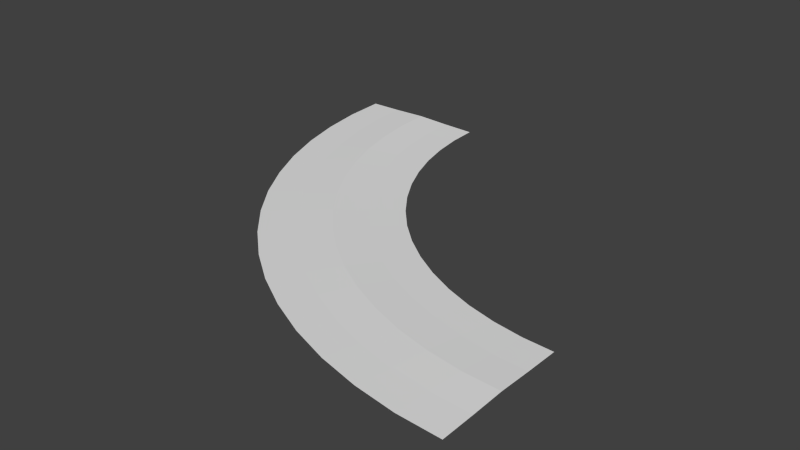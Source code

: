 # Source: road_1664_90deg.blend  (saved by Blender 2.65.0; exported with 4.5.12 LTS)
import bpy
from mathutils import Matrix  # noqa: F401  (used for matrix-valued properties, if any)

bpy.ops.wm.read_factory_settings(use_empty=True)
scene = bpy.context.scene
scene.name = 'Scene'

# ---- collections
col_collection_1 = bpy.data.collections.new('Collection 1'); scene.collection.children.link(col_collection_1)

# ---- world
world_world = bpy.data.worlds.new('World'); scene.world = world_world
world_world.color = (0.05088, 0.05088, 0.05088)
world_world.use_sun_shadow = False
world_world.sun_shadow_jitter_overblur = 0.0
world_world.cycles.sampling_method = 'MANUAL'
world_world.cycles.sample_map_resolution = 256

# ---- meshes
me_sphere_001 = bpy.data.meshes.new('Sphere.001')
me_sphere_001.from_pydata([(-0.9, 0.0, 0.0), (-1.3, 0.0, -8.766e-07), (-4.34e-07, -0.9, 0.0), (-1.543e-07, -1.3, -7.67e-07), (-0.08822, -0.8957, 0.0), (-0.1274, -1.294, -7.67e-07), (-0.1756, -0.8827, 0.0), (-0.2536, -1.275, -7.67e-07), (-0.2613, -0.8613, 0.0), (-0.3774, -1.244, -7.67e-07), (-0.3444, -0.8315, 0.0), (-0.4975, -1.201, -7.67e-07), (-0.4243, -0.7937, 0.0), (-0.6128, -1.146, -7.67e-07), (-0.5, -0.7483, 0.0), (-0.7222, -1.081, -7.67e-07), (-0.571, -0.6957, 0.0), (-0.8247, -1.005, -7.67e-07), (-0.6364, -0.6364, 0.0), (-0.9192, -0.9192, -7.67e-07), (-0.6957, -0.571, 0.0), (-1.005, -0.8247, -7.67e-07), (-0.7483, -0.5, 0.0), (-1.081, -0.7222, -7.67e-07), (-0.7937, -0.4243, 0.0), (-1.146, -0.6128, -7.67e-07), (-0.8315, -0.3444, 0.0), (-1.201, -0.4975, -7.67e-07), (-0.8613, -0.2613, 0.0), (-1.244, -0.3774, -7.67e-07), (-0.8827, -0.1756, 0.0), (-1.275, -0.2536, -7.67e-07), (-0.8957, -0.08822, 0.0), (-1.294, -0.1274, -7.67e-07), (-1.0, 0.0, 0.001563), (-1.1, 0.0, 0.004687), (-1.2, 0.0, 0.001562), (-3.436e-07, -1.0, 0.001563), (-2.71e-07, -1.1, 0.004688), (-2.091e-07, -1.2, 0.001562), (-0.09801, -0.9951, 0.001563), (-0.1078, -1.095, 0.004688), (-0.1176, -1.194, 0.001562), (-0.1951, -0.9807, 0.001563), (-0.2146, -1.079, 0.004688), (-0.2341, -1.177, 0.001562), (-0.2903, -0.9569, 0.001563), (-0.3193, -1.053, 0.004688), (-0.3483, -1.148, 0.001562), (-0.3827, -0.9238, 0.001563), (-0.421, -1.016, 0.004688), (-0.4592, -1.109, 0.001562), (-0.4714, -0.8819, 0.001563), (-0.5185, -0.9701, 0.004688), (-0.5657, -1.058, 0.001562), (-0.5555, -0.8314, 0.001563), (-0.6111, -0.9146, 0.004688), (-0.6667, -0.9977, 0.001562), (-0.6344, -0.773, 0.001563), (-0.6978, -0.8503, 0.004688), (-0.7613, -0.9276, 0.001562), (-0.7071, -0.7071, 0.001563), (-0.7778, -0.7778, 0.004688), (-0.8485, -0.8485, 0.001562), (-0.773, -0.6344, 0.001563), (-0.8503, -0.6978, 0.004688), (-0.9276, -0.7613, 0.001562), (-0.8314, -0.5555, 0.001563), (-0.9146, -0.6111, 0.004688), (-0.9977, -0.6667, 0.001562), (-0.8819, -0.4714, 0.001563), (-0.9701, -0.5185, 0.004688), (-1.058, -0.5657, 0.001562), (-0.9238, -0.3827, 0.001563), (-1.016, -0.421, 0.004688), (-1.109, -0.4592, 0.001562), (-0.9569, -0.2903, 0.001563), (-1.053, -0.3193, 0.004688), (-1.148, -0.3483, 0.001562), (-0.9807, -0.1951, 0.001563), (-1.079, -0.2146, 0.004688), (-1.177, -0.2341, 0.001562), (-0.9951, -0.09801, 0.001563), (-1.095, -0.1078, 0.004688), (-1.194, -0.1176, 0.001562)], [], [(37, 2, 4, 40), (40, 4, 6, 43), (43, 6, 8, 46), (46, 8, 10, 49), (49, 10, 12, 52), (52, 12, 14, 55), (55, 14, 16, 58), (58, 16, 18, 61), (61, 18, 20, 64), (64, 20, 22, 67), (67, 22, 24, 70), (70, 24, 26, 73), (73, 26, 28, 76), (76, 28, 30, 79), (79, 30, 32, 82), (82, 32, 0, 34), (3, 39, 42, 5), (39, 38, 41, 42), (38, 37, 40, 41), (5, 42, 45, 7), (42, 41, 44, 45), (41, 40, 43, 44), (7, 45, 48, 9), (45, 44, 47, 48), (44, 43, 46, 47), (9, 48, 51, 11), (48, 47, 50, 51), (47, 46, 49, 50), (11, 51, 54, 13), (51, 50, 53, 54), (50, 49, 52, 53), (13, 54, 57, 15), (54, 53, 56, 57), (53, 52, 55, 56), (15, 57, 60, 17), (57, 56, 59, 60), (56, 55, 58, 59), (17, 60, 63, 19), (60, 59, 62, 63), (59, 58, 61, 62), (19, 63, 66, 21), (63, 62, 65, 66), (62, 61, 64, 65), (21, 66, 69, 23), (66, 65, 68, 69), (65, 64, 67, 68), (23, 69, 72, 25), (69, 68, 71, 72), (68, 67, 70, 71), (25, 72, 75, 27), (72, 71, 74, 75), (71, 70, 73, 74), (27, 75, 78, 29), (75, 74, 77, 78), (74, 73, 76, 77), (29, 78, 81, 31), (78, 77, 80, 81), (77, 76, 79, 80), (31, 81, 84, 33), (81, 80, 83, 84), (80, 79, 82, 83), (33, 84, 36, 1), (84, 83, 35, 36), (83, 82, 34, 35)])
_uv = me_sphere_001.uv_layers.new(name='UVMap')
_uv.uv.foreach_set('vector', [0.7461, 0.0, 1.0, 0.0, 1.0, 0.25, 0.7461, 0.25, 0.7461, 0.25, 1.0, 0.25, 1.0, 0.5, 0.7461, 0.5, 0.7461, 0.5, 1.0, 0.5, 1.0, 0.7461, 0.7461, 0.7461, 0.7461, 0.7461, 1.0, 0.7461, 1.0, 1.0, 0.7461, 1.0, 0.7461, 0.0, 1.0, 0.0, 1.0, 0.25, 0.7461, 0.25, 0.7461, 0.25, 1.0, 0.25, 1.0, 0.5, 0.7461, 0.5, 0.7461, 0.5, 1.0, 0.5, 1.0, 0.7461, 0.7461, 0.7461, 0.7461, 0.7461, 1.0, 0.7461, 1.0, 1.0, 0.7461, 1.0, 0.7461, 0.0, 1.0, 0.0, 1.0, 0.25, 0.7461, 0.25, 0.7461, 0.25, 1.0, 0.25, 1.0, 0.5, 0.7461, 0.5, 0.7461, 0.5, 1.0, 0.5, 1.0, 0.7461, 0.7461, 0.7461, 0.7461, 0.7461, 1.0, 0.7461, 1.0, 1.0, 0.7461, 1.0, 0.7461, 0.0, 1.0, 0.0, 1.0, 0.25, 0.7461, 0.25, 0.7461, 0.25, 1.0, 0.25, 1.0, 0.5, 0.7461, 0.5, 0.7461, 0.5, 1.0, 0.5, 1.0, 0.7461, 0.7461, 0.7461, 0.7461, 0.7461, 1.0, 0.7461, 1.0, 1.0, 0.7461, 1.0, 0.0, 0.0, 0.25, 0.0, 0.25, 0.25, 0.0, 0.25, 0.25, 0.0, 0.5, 0.0, 0.5, 0.25, 0.25, 0.25, 0.5, 0.0, 0.7461, 0.0, 0.7461, 0.25, 0.5, 0.25, 0.0, 0.25, 0.25, 0.25, 0.25, 0.5, 0.0, 0.5, 0.25, 0.25, 0.5, 0.25, 0.5, 0.5, 0.25, 0.5, 0.5, 0.25, 0.7461, 0.25, 0.7461, 0.5, 0.5, 0.5, 0.0, 0.5, 0.25, 0.5, 0.25, 0.7461, 0.0, 0.7461, 0.25, 0.5, 0.5, 0.5, 0.5, 0.7461, 0.25, 0.7461, 0.5, 0.5, 0.7461, 0.5, 0.7461, 0.7461, 0.5, 0.7461, 0.0, 0.7461, 0.25, 0.7461, 0.25, 1.0, 0.0, 1.0, 0.25, 0.7461, 0.5, 0.7461, 0.5, 1.0, 0.25, 1.0, 0.5, 0.7461, 0.7461, 0.7461, 0.7461, 1.0, 0.5, 1.0, 0.0, 0.0, 0.25, 0.0, 0.25, 0.25, 0.0, 0.25, 0.25, 0.0, 0.5, 0.0, 0.5, 0.25, 0.25, 0.25, 0.5, 0.0, 0.7461, 0.0, 0.7461, 0.25, 0.5, 0.25, 0.0, 0.25, 0.25, 0.25, 0.25, 0.5, 0.0, 0.5, 0.25, 0.25, 0.5, 0.25, 0.5, 0.5, 0.25, 0.5, 0.5, 0.25, 0.7461, 0.25, 0.7461, 0.5, 0.5, 0.5, 0.0, 0.5, 0.25, 0.5, 0.25, 0.7461, 0.0, 0.7461, 0.25, 0.5, 0.5, 0.5, 0.5, 0.7461, 0.25, 0.7461, 0.5, 0.5, 0.7461, 0.5, 0.7461, 0.7461, 0.5, 0.7461, 0.0, 0.7461, 0.25, 0.7461, 0.25, 1.0, 0.0, 1.0, 0.25, 0.7461, 0.5, 0.7461, 0.5, 1.0, 0.25, 1.0, 0.5, 0.7461, 0.7461, 0.7461, 0.7461, 1.0, 0.5, 1.0, 0.0, 0.0, 0.25, 0.0, 0.25, 0.25, 0.0, 0.25, 0.25, 0.0, 0.5, 0.0, 0.5, 0.25, 0.25, 0.25, 0.5, 0.0, 0.7461, 0.0, 0.7461, 0.25, 0.5, 0.25, 0.0, 0.25, 0.25, 0.25, 0.25, 0.5, 0.0, 0.5, 0.25, 0.25, 0.5, 0.25, 0.5, 0.5, 0.25, 0.5, 0.5, 0.25, 0.7461, 0.25, 0.7461, 0.5, 0.5, 0.5, 0.0, 0.5, 0.25, 0.5, 0.25, 0.7461, 0.0, 0.7461, 0.25, 0.5, 0.5, 0.5, 0.5, 0.7461, 0.25, 0.7461, 0.5, 0.5, 0.7461, 0.5, 0.7461, 0.7461, 0.5, 0.7461, 0.0, 0.7461, 0.25, 0.7461, 0.25, 1.0, 0.0, 1.0, 0.25, 0.7461, 0.5, 0.7461, 0.5, 1.0, 0.25, 1.0, 0.5, 0.7461, 0.7461, 0.7461, 0.7461, 1.0, 0.5, 1.0, 0.0, 0.0, 0.25, 0.0, 0.25, 0.25, 0.0, 0.25, 0.25, 0.0, 0.5, 0.0, 0.5, 0.25, 0.25, 0.25, 0.5, 0.0, 0.7461, 0.0, 0.7461, 0.25, 0.5, 0.25, 0.0, 0.25, 0.25, 0.25, 0.25, 0.5, 0.0, 0.5, 0.25, 0.25, 0.5, 0.25, 0.5, 0.5, 0.25, 0.5, 0.5, 0.25, 0.7461, 0.25, 0.7461, 0.5, 0.5, 0.5, 0.0, 0.5, 0.25, 0.5, 0.25, 0.7461, 0.0, 0.7461, 0.25, 0.5, 0.5, 0.5, 0.5, 0.7461, 0.25, 0.7461, 0.5, 0.5, 0.7461, 0.5, 0.7461, 0.7461, 0.5, 0.7461, 0.0, 0.7461, 0.25, 0.7461, 0.25, 1.0, 0.0, 1.0, 0.25, 0.7461, 0.5, 0.7461, 0.5, 1.0, 0.25, 1.0, 0.5, 0.7461, 0.7461, 0.7461, 0.7461, 1.0, 0.5, 1.0])
me_sphere_001.use_remesh_preserve_volume = False
me_sphere_001.use_remesh_preserve_attributes = False
me_sphere_001.use_mirror_vertex_groups = False
me_sphere_001.update()

# ---- objects
ob_sphere = bpy.data.objects.new('Sphere', me_sphere_001)

# ---- transforms, parenting, visibility, modifiers, constraints
ob_sphere.location = (0.0, 0.0, 0.0)
ob_sphere.scale = (4.0, 4.0, 4.0)
ob_sphere.lineart.crease_threshold = 0.0

# ---- collection membership
col_collection_1.objects.link(ob_sphere)

# ---- scene / render settings (as saved in the file)
scene.frame_start = 1; scene.frame_end = 250; scene.frame_set(0)
scene.render.engine = 'BLENDER_EEVEE_NEXT'
scene.render.image_settings.color_mode = 'RGB'
scene.render.image_settings.compression = 90
scene.render.resolution_percentage = 50
scene.render.dither_intensity = 0.0
scene.render.bake_margin = 2
scene.render.bake_bias = 0.0
scene.cycles.use_denoising = False
scene.cycles.samples = 10
scene.cycles.sampling_pattern = 'TABULATED_SOBOL'
scene.cycles.light_sampling_threshold = 0.0
scene.cycles.use_adaptive_sampling = False
scene.cycles.use_light_tree = False
scene.cycles.blur_glossy = 0.0
scene.cycles.volume_bounces = 1
scene.cycles.pixel_filter_type = 'GAUSSIAN'
scene.cycles.sample_clamp_indirect = 0.0
scene.view_settings.view_transform = 'Standard'
bpy.context.view_layer.update()

# ---- added for rendering (the .blend has no active camera and no usable light): camera, sun
cam_auto = bpy.data.cameras.new('AutoCamera')
cam_auto.lens = 50.0
cam_auto.sensor_width = 36.0
cam_auto.clip_end = 1000.0
ob_auto_camera = bpy.data.objects.new('AutoCamera', cam_auto)
scene.collection.objects.link(ob_auto_camera)
ob_auto_camera.location = (4.20382, -10.7643, 5.45232)
ob_auto_camera.rotation_euler = (1.09748, -7.21219e-08, 0.694738)
scene.camera = ob_auto_camera
light_auto_sun = bpy.data.lights.new('AutoSun', 'SUN')
light_auto_sun.energy = 3.0
light_auto_sun.angle = 0.0523599
ob_auto_sun = bpy.data.objects.new('AutoSun', light_auto_sun)
scene.collection.objects.link(ob_auto_sun)
ob_auto_sun.rotation_euler = (0.872665, 0.174533, 0.523599)
bpy.context.view_layer.update()
